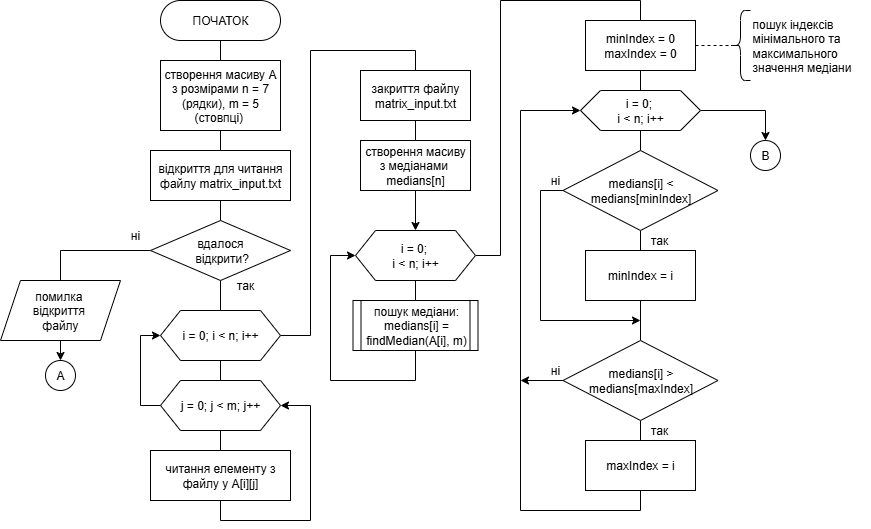

The diagram above was exported from draw.io. Its source (the exported page's mxGraphModel, read from the mxfile embedded in the PNG):
<mxGraphModel dx="1668" dy="1187" grid="1" gridSize="10" guides="1" tooltips="1" connect="1" arrows="1" fold="1" page="1" pageScale="1" pageWidth="827" pageHeight="1169" math="0" shadow="0">
  <root>
    <mxCell id="0" />
    <mxCell id="1" parent="0" />
    <mxCell id="2" style="edgeStyle=orthogonalEdgeStyle;rounded=0;orthogonalLoop=1;jettySize=auto;html=1;exitX=0.5;exitY=1;exitDx=0;exitDy=0;entryX=0;entryY=0.5;entryDx=0;entryDy=0;" edge="1" source="3" target="6" parent="1">
      <mxGeometry relative="1" as="geometry">
        <Array as="points">
          <mxPoint x="1515" y="480" />
          <mxPoint x="1430" y="480" />
          <mxPoint x="1430" y="355" />
        </Array>
      </mxGeometry>
    </mxCell>
    <mxCell id="3" value="пошук медіани:&lt;div&gt;medians[i] = findMedian(A[i], m)&lt;/div&gt;" style="shape=process;whiteSpace=wrap;html=1;backgroundOutline=1;size=0.0625;" vertex="1" parent="1">
      <mxGeometry x="1452.5" y="400" width="125" height="50" as="geometry" />
    </mxCell>
    <mxCell id="4" style="edgeStyle=orthogonalEdgeStyle;rounded=0;orthogonalLoop=1;jettySize=auto;html=1;exitX=0.5;exitY=1;exitDx=0;exitDy=0;entryX=0.5;entryY=0;entryDx=0;entryDy=0;endArrow=none;endFill=0;" edge="1" source="6" target="3" parent="1">
      <mxGeometry relative="1" as="geometry" />
    </mxCell>
    <mxCell id="5" style="edgeStyle=orthogonalEdgeStyle;rounded=0;orthogonalLoop=1;jettySize=auto;html=1;exitX=1;exitY=0.5;exitDx=0;exitDy=0;entryX=0.5;entryY=0;entryDx=0;entryDy=0;endArrow=none;endFill=0;" edge="1" source="6" target="33" parent="1">
      <mxGeometry relative="1" as="geometry">
        <mxPoint x="1670" y="740" as="targetPoint" />
        <Array as="points">
          <mxPoint x="1600" y="355" />
          <mxPoint x="1600" y="100" />
          <mxPoint x="1740" y="100" />
        </Array>
      </mxGeometry>
    </mxCell>
    <mxCell id="6" value="i = 0;&amp;nbsp;&lt;div&gt;i &amp;lt; n; i++&lt;/div&gt;" style="shape=hexagon;perimeter=hexagonPerimeter2;whiteSpace=wrap;html=1;fixedSize=1;fontFamily=Helvetica;" vertex="1" parent="1">
      <mxGeometry x="1455" y="330" width="120" height="50" as="geometry" />
    </mxCell>
    <mxCell id="7" style="edgeStyle=orthogonalEdgeStyle;rounded=0;orthogonalLoop=1;jettySize=auto;html=1;exitX=0.5;exitY=1;exitDx=0;exitDy=0;entryX=0.5;entryY=0;entryDx=0;entryDy=0;endArrow=none;endFill=0;" edge="1" source="8" target="9" parent="1">
      <mxGeometry relative="1" as="geometry" />
    </mxCell>
    <mxCell id="8" value="ПОЧАТОК" style="rounded=1;whiteSpace=wrap;html=1;arcSize=50;fontFamily=Helvetica;" vertex="1" parent="1">
      <mxGeometry x="1260" y="100" width="120" height="40" as="geometry" />
    </mxCell>
    <mxCell id="9" value="створення масиву А з розмірами n = 7 (рядки), m = 5 (стовпці)&amp;nbsp;" style="rounded=0;whiteSpace=wrap;html=1;" vertex="1" parent="1">
      <mxGeometry x="1260" y="160" width="120" height="70" as="geometry" />
    </mxCell>
    <mxCell id="10" style="edgeStyle=orthogonalEdgeStyle;rounded=0;orthogonalLoop=1;jettySize=auto;html=1;exitX=0.5;exitY=1;exitDx=0;exitDy=0;entryX=0.5;entryY=0;entryDx=0;entryDy=0;endArrow=none;endFill=0;" edge="1" source="9" target="12" parent="1">
      <mxGeometry relative="1" as="geometry">
        <mxPoint x="1320" y="230" as="sourcePoint" />
      </mxGeometry>
    </mxCell>
    <mxCell id="11" style="edgeStyle=orthogonalEdgeStyle;rounded=0;orthogonalLoop=1;jettySize=auto;html=1;exitX=0.5;exitY=1;exitDx=0;exitDy=0;entryX=0.5;entryY=0;entryDx=0;entryDy=0;endArrow=none;endFill=0;" edge="1" source="12" target="15" parent="1">
      <mxGeometry relative="1" as="geometry" />
    </mxCell>
    <mxCell id="12" value="відкриття для читання файлу&amp;nbsp;matrix_input.txt" style="rounded=0;whiteSpace=wrap;html=1;" vertex="1" parent="1">
      <mxGeometry x="1250" y="250" width="140" height="50" as="geometry" />
    </mxCell>
    <mxCell id="13" style="edgeStyle=orthogonalEdgeStyle;rounded=0;orthogonalLoop=1;jettySize=auto;html=1;exitX=0;exitY=0.5;exitDx=0;exitDy=0;entryX=0.5;entryY=0;entryDx=0;entryDy=0;endArrow=none;endFill=0;" edge="1" source="15" target="17" parent="1">
      <mxGeometry relative="1" as="geometry">
        <mxPoint x="1110" y="440" as="targetPoint" />
      </mxGeometry>
    </mxCell>
    <mxCell id="14" style="edgeStyle=orthogonalEdgeStyle;rounded=0;orthogonalLoop=1;jettySize=auto;html=1;exitX=0.5;exitY=1;exitDx=0;exitDy=0;entryX=0.5;entryY=0;entryDx=0;entryDy=0;endArrow=none;endFill=0;" edge="1" source="15" target="22" parent="1">
      <mxGeometry relative="1" as="geometry" />
    </mxCell>
    <mxCell id="15" value="вдалося&lt;div&gt;&amp;nbsp;відкрити&lt;span style=&quot;background-color: transparent; color: light-dark(rgb(0, 0, 0), rgb(255, 255, 255));&quot;&gt;?&lt;/span&gt;&lt;/div&gt;" style="rhombus;whiteSpace=wrap;html=1;" vertex="1" parent="1">
      <mxGeometry x="1250" y="320" width="140" height="60" as="geometry" />
    </mxCell>
    <mxCell id="16" style="edgeStyle=orthogonalEdgeStyle;rounded=0;orthogonalLoop=1;jettySize=auto;html=1;exitX=0.5;exitY=1;exitDx=0;exitDy=0;entryX=0.5;entryY=0;entryDx=0;entryDy=0;" edge="1" source="17" target="55" parent="1">
      <mxGeometry relative="1" as="geometry" />
    </mxCell>
    <mxCell id="17" value="помилка&amp;nbsp;&lt;div&gt;відкриття&amp;nbsp;&lt;/div&gt;&lt;div&gt;файлу&lt;/div&gt;" style="shape=parallelogram;perimeter=parallelogramPerimeter;whiteSpace=wrap;html=1;fixedSize=1;" vertex="1" parent="1">
      <mxGeometry x="1100" y="380" width="120" height="60" as="geometry" />
    </mxCell>
    <mxCell id="18" value="так" style="text;html=1;align=center;verticalAlign=middle;whiteSpace=wrap;rounded=0;" vertex="1" parent="1">
      <mxGeometry x="1330" y="375" width="30" height="20" as="geometry" />
    </mxCell>
    <mxCell id="19" value="ні" style="text;html=1;align=center;verticalAlign=middle;whiteSpace=wrap;rounded=0;" vertex="1" parent="1">
      <mxGeometry x="1220" y="325" width="30" height="20" as="geometry" />
    </mxCell>
    <mxCell id="20" style="edgeStyle=orthogonalEdgeStyle;rounded=0;orthogonalLoop=1;jettySize=auto;html=1;exitX=0.5;exitY=1;exitDx=0;exitDy=0;entryX=0.5;entryY=0;entryDx=0;entryDy=0;endArrow=none;endFill=0;" edge="1" source="22" target="25" parent="1">
      <mxGeometry relative="1" as="geometry" />
    </mxCell>
    <mxCell id="21" style="edgeStyle=orthogonalEdgeStyle;rounded=0;orthogonalLoop=1;jettySize=auto;html=1;exitX=1;exitY=0.5;exitDx=0;exitDy=0;entryX=0.5;entryY=0;entryDx=0;entryDy=0;endArrow=none;endFill=0;" edge="1" source="22" target="29" parent="1">
      <mxGeometry relative="1" as="geometry">
        <mxPoint x="1520" y="500" as="targetPoint" />
        <Array as="points">
          <mxPoint x="1410" y="435" />
          <mxPoint x="1410" y="150" />
          <mxPoint x="1515" y="150" />
        </Array>
      </mxGeometry>
    </mxCell>
    <mxCell id="22" value="i = 0; i &amp;lt; n; i++" style="shape=hexagon;perimeter=hexagonPerimeter2;whiteSpace=wrap;html=1;fixedSize=1;" vertex="1" parent="1">
      <mxGeometry x="1260" y="410" width="120" height="50" as="geometry" />
    </mxCell>
    <mxCell id="23" style="edgeStyle=orthogonalEdgeStyle;rounded=0;orthogonalLoop=1;jettySize=auto;html=1;exitX=0.5;exitY=1;exitDx=0;exitDy=0;entryX=0.5;entryY=0;entryDx=0;entryDy=0;endArrow=none;endFill=0;" edge="1" source="25" target="26" parent="1">
      <mxGeometry relative="1" as="geometry" />
    </mxCell>
    <mxCell id="24" style="edgeStyle=orthogonalEdgeStyle;rounded=0;orthogonalLoop=1;jettySize=auto;html=1;exitX=0;exitY=0.5;exitDx=0;exitDy=0;entryX=0;entryY=0.5;entryDx=0;entryDy=0;" edge="1" source="25" target="22" parent="1">
      <mxGeometry relative="1" as="geometry" />
    </mxCell>
    <mxCell id="25" value="j = 0; j &amp;lt; m; j++" style="shape=hexagon;perimeter=hexagonPerimeter2;whiteSpace=wrap;html=1;fixedSize=1;" vertex="1" parent="1">
      <mxGeometry x="1260" y="480" width="120" height="50" as="geometry" />
    </mxCell>
    <mxCell id="26" value="читання елементу з файлу у A[i][j]" style="rounded=0;whiteSpace=wrap;html=1;" vertex="1" parent="1">
      <mxGeometry x="1250" y="550" width="140" height="50" as="geometry" />
    </mxCell>
    <mxCell id="27" style="edgeStyle=orthogonalEdgeStyle;rounded=0;orthogonalLoop=1;jettySize=auto;html=1;exitX=0.5;exitY=1;exitDx=0;exitDy=0;entryX=1;entryY=0.5;entryDx=0;entryDy=0;" edge="1" source="26" target="25" parent="1">
      <mxGeometry relative="1" as="geometry">
        <mxPoint x="1320" y="670" as="sourcePoint" />
        <Array as="points">
          <mxPoint x="1320" y="620" />
          <mxPoint x="1410" y="620" />
          <mxPoint x="1410" y="505" />
        </Array>
      </mxGeometry>
    </mxCell>
    <mxCell id="28" style="edgeStyle=orthogonalEdgeStyle;rounded=0;orthogonalLoop=1;jettySize=auto;html=1;exitX=0.5;exitY=1;exitDx=0;exitDy=0;entryX=0.5;entryY=0;entryDx=0;entryDy=0;endArrow=none;endFill=0;" edge="1" source="29" target="31" parent="1">
      <mxGeometry relative="1" as="geometry" />
    </mxCell>
    <mxCell id="29" value="закриття файлу matrix_input.txt" style="rounded=0;whiteSpace=wrap;html=1;" vertex="1" parent="1">
      <mxGeometry x="1460" y="170.00000000000003" width="110" height="50" as="geometry" />
    </mxCell>
    <mxCell id="30" style="edgeStyle=orthogonalEdgeStyle;rounded=0;orthogonalLoop=1;jettySize=auto;html=1;exitX=0.5;exitY=1;exitDx=0;exitDy=0;entryX=0.5;entryY=0;entryDx=0;entryDy=0;" edge="1" source="31" target="6" parent="1">
      <mxGeometry relative="1" as="geometry" />
    </mxCell>
    <mxCell id="31" value="створення масиву з медіанами&amp;nbsp;&lt;div&gt;medians[n]&lt;/div&gt;" style="rounded=0;whiteSpace=wrap;html=1;" vertex="1" parent="1">
      <mxGeometry x="1460" y="240.00000000000003" width="110" height="50" as="geometry" />
    </mxCell>
    <mxCell id="32" style="edgeStyle=orthogonalEdgeStyle;rounded=0;orthogonalLoop=1;jettySize=auto;html=1;exitX=0.5;exitY=1;exitDx=0;exitDy=0;entryX=0.5;entryY=0;entryDx=0;entryDy=0;endArrow=none;endFill=0;" edge="1" source="33" target="36" parent="1">
      <mxGeometry relative="1" as="geometry" />
    </mxCell>
    <mxCell id="33" value="minIndex = 0&lt;div&gt;maxIndex = 0&lt;/div&gt;" style="rounded=0;whiteSpace=wrap;html=1;" vertex="1" parent="1">
      <mxGeometry x="1685" y="120" width="110" height="50" as="geometry" />
    </mxCell>
    <mxCell id="34" style="edgeStyle=orthogonalEdgeStyle;rounded=0;orthogonalLoop=1;jettySize=auto;html=1;exitX=0.5;exitY=1;exitDx=0;exitDy=0;entryX=0.5;entryY=0;entryDx=0;entryDy=0;endArrow=none;endFill=0;" edge="1" source="36" target="39" parent="1">
      <mxGeometry relative="1" as="geometry">
        <mxPoint x="1740" y="260" as="targetPoint" />
        <Array as="points" />
      </mxGeometry>
    </mxCell>
    <mxCell id="35" style="edgeStyle=orthogonalEdgeStyle;rounded=0;orthogonalLoop=1;jettySize=auto;html=1;exitX=1;exitY=0.5;exitDx=0;exitDy=0;endArrow=classic;endFill=1;entryX=0.5;entryY=0;entryDx=0;entryDy=0;" edge="1" source="36" target="56" parent="1">
      <mxGeometry relative="1" as="geometry">
        <mxPoint x="1860" y="300" as="targetPoint" />
      </mxGeometry>
    </mxCell>
    <mxCell id="36" value="i = 0;&amp;nbsp;&lt;div&gt;i &amp;lt; n; i++&lt;/div&gt;" style="shape=hexagon;perimeter=hexagonPerimeter2;whiteSpace=wrap;html=1;fixedSize=1;fontFamily=Helvetica;" vertex="1" parent="1">
      <mxGeometry x="1680" y="190" width="120" height="40" as="geometry" />
    </mxCell>
    <mxCell id="37" style="edgeStyle=orthogonalEdgeStyle;rounded=0;orthogonalLoop=1;jettySize=auto;html=1;exitX=0.5;exitY=1;exitDx=0;exitDy=0;entryX=0.5;entryY=0;entryDx=0;entryDy=0;endArrow=none;endFill=0;" edge="1" source="39" target="41" parent="1">
      <mxGeometry relative="1" as="geometry">
        <mxPoint x="1740" y="340" as="sourcePoint" />
      </mxGeometry>
    </mxCell>
    <mxCell id="38" style="edgeStyle=orthogonalEdgeStyle;rounded=0;orthogonalLoop=1;jettySize=auto;html=1;exitX=0;exitY=0.5;exitDx=0;exitDy=0;" edge="1" source="39" parent="1">
      <mxGeometry relative="1" as="geometry">
        <mxPoint x="1740" y="420" as="targetPoint" />
        <Array as="points">
          <mxPoint x="1640" y="290" />
          <mxPoint x="1640" y="420" />
        </Array>
      </mxGeometry>
    </mxCell>
    <mxCell id="39" value="medians[i] &amp;lt; medians[minIndex]" style="rhombus;whiteSpace=wrap;html=1;" vertex="1" parent="1">
      <mxGeometry x="1662.5" y="250" width="155" height="80" as="geometry" />
    </mxCell>
    <mxCell id="40" style="edgeStyle=orthogonalEdgeStyle;rounded=0;orthogonalLoop=1;jettySize=auto;html=1;exitX=0.5;exitY=1;exitDx=0;exitDy=0;entryX=0.5;entryY=0;entryDx=0;entryDy=0;endArrow=none;endFill=0;" edge="1" source="41" target="46" parent="1">
      <mxGeometry relative="1" as="geometry">
        <mxPoint x="1740.3333333333335" y="440.0000000000002" as="targetPoint" />
      </mxGeometry>
    </mxCell>
    <mxCell id="41" value="minIndex = i" style="rounded=0;whiteSpace=wrap;html=1;" vertex="1" parent="1">
      <mxGeometry x="1685" y="350" width="110" height="50" as="geometry" />
    </mxCell>
    <mxCell id="42" value="так" style="text;html=1;align=center;verticalAlign=middle;whiteSpace=wrap;rounded=0;" vertex="1" parent="1">
      <mxGeometry x="1744" y="330" width="30" height="20" as="geometry" />
    </mxCell>
    <mxCell id="43" value="ні" style="text;html=1;align=center;verticalAlign=middle;whiteSpace=wrap;rounded=0;" vertex="1" parent="1">
      <mxGeometry x="1640" y="270" width="30" height="20" as="geometry" />
    </mxCell>
    <mxCell id="44" style="edgeStyle=orthogonalEdgeStyle;rounded=0;orthogonalLoop=1;jettySize=auto;html=1;exitX=0.5;exitY=1;exitDx=0;exitDy=0;entryX=0.5;entryY=0;entryDx=0;entryDy=0;endArrow=none;endFill=0;" edge="1" source="46" target="48" parent="1">
      <mxGeometry relative="1" as="geometry">
        <mxPoint x="1740" y="510" as="sourcePoint" />
      </mxGeometry>
    </mxCell>
    <mxCell id="45" style="edgeStyle=orthogonalEdgeStyle;rounded=0;orthogonalLoop=1;jettySize=auto;html=1;exitX=0;exitY=0.5;exitDx=0;exitDy=0;" edge="1" source="46" parent="1">
      <mxGeometry relative="1" as="geometry">
        <mxPoint x="1620" y="480" as="targetPoint" />
      </mxGeometry>
    </mxCell>
    <mxCell id="46" value="medians[i] &amp;gt; medians[maxIndex]" style="rhombus;whiteSpace=wrap;html=1;" vertex="1" parent="1">
      <mxGeometry x="1662.5" y="440" width="155" height="80" as="geometry" />
    </mxCell>
    <mxCell id="47" style="edgeStyle=orthogonalEdgeStyle;rounded=0;orthogonalLoop=1;jettySize=auto;html=1;exitX=0.5;exitY=1;exitDx=0;exitDy=0;entryX=0;entryY=0.5;entryDx=0;entryDy=0;" edge="1" source="48" target="36" parent="1">
      <mxGeometry relative="1" as="geometry">
        <mxPoint x="1740" y="620" as="targetPoint" />
        <Array as="points">
          <mxPoint x="1740" y="610" />
          <mxPoint x="1620" y="610" />
          <mxPoint x="1620" y="210" />
        </Array>
      </mxGeometry>
    </mxCell>
    <mxCell id="48" value="maxIndex = i" style="rounded=0;whiteSpace=wrap;html=1;" vertex="1" parent="1">
      <mxGeometry x="1685" y="540" width="110" height="50" as="geometry" />
    </mxCell>
    <mxCell id="49" value="так" style="text;html=1;align=center;verticalAlign=middle;whiteSpace=wrap;rounded=0;" vertex="1" parent="1">
      <mxGeometry x="1744" y="520" width="30" height="20" as="geometry" />
    </mxCell>
    <mxCell id="50" value="ні" style="text;html=1;align=center;verticalAlign=middle;whiteSpace=wrap;rounded=0;" vertex="1" parent="1">
      <mxGeometry x="1640" y="460" width="30" height="20" as="geometry" />
    </mxCell>
    <mxCell id="51" value="" style="endArrow=none;dashed=1;html=1;rounded=0;exitX=1;exitY=0.5;exitDx=0;exitDy=0;entryX=0.1;entryY=0.5;entryDx=0;entryDy=0;entryPerimeter=0;" edge="1" source="33" target="53" parent="1">
      <mxGeometry width="50" height="50" relative="1" as="geometry">
        <mxPoint x="1860" y="310" as="sourcePoint" />
        <mxPoint x="1860" y="300" as="targetPoint" />
      </mxGeometry>
    </mxCell>
    <mxCell id="52" value="" style="group" vertex="1" connectable="0" parent="1">
      <mxGeometry x="1830" y="110" width="140" height="70" as="geometry" />
    </mxCell>
    <mxCell id="53" value="" style="shape=curlyBracket;whiteSpace=wrap;html=1;rounded=1;labelPosition=left;verticalLabelPosition=middle;align=right;verticalAlign=middle;" vertex="1" parent="52">
      <mxGeometry width="20" height="70" as="geometry" />
    </mxCell>
    <mxCell id="54" value="пошук індексів мінімального та максимального значення медіани" style="text;html=1;align=left;verticalAlign=middle;whiteSpace=wrap;rounded=0;" vertex="1" parent="52">
      <mxGeometry x="20" width="120" height="70" as="geometry" />
    </mxCell>
    <mxCell id="55" value="A" style="ellipse;whiteSpace=wrap;html=1;aspect=fixed;" vertex="1" parent="1">
      <mxGeometry x="1145" y="460" width="30" height="30" as="geometry" />
    </mxCell>
    <mxCell id="56" value="B" style="ellipse;whiteSpace=wrap;html=1;aspect=fixed;" vertex="1" parent="1">
      <mxGeometry x="1850" y="240" width="30" height="30" as="geometry" />
    </mxCell>
  </root>
</mxGraphModel>